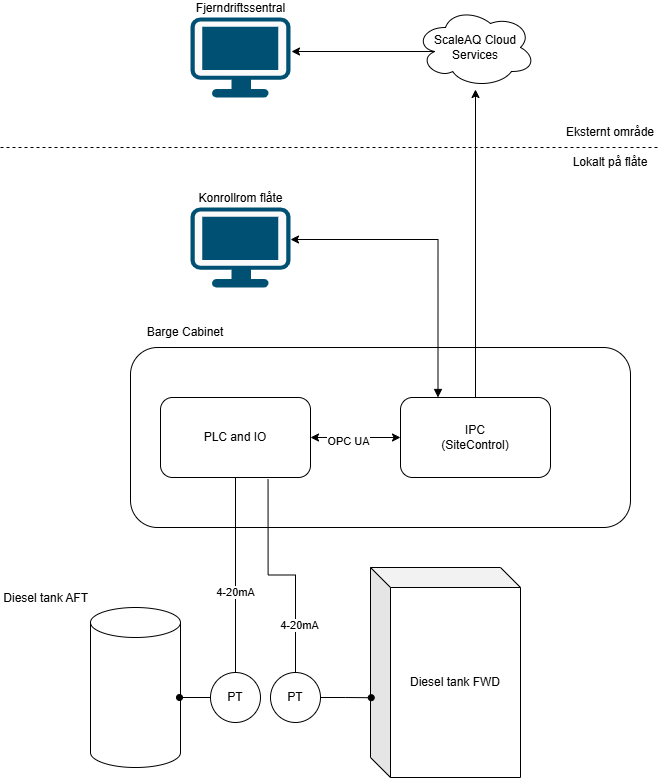

The diagram above was exported from draw.io. Its source (the exported page's mxGraphModel, read from the mxfile embedded in the PNG):
<mxGraphModel dx="1426" dy="841" grid="1" gridSize="10" guides="1" tooltips="1" connect="1" arrows="1" fold="1" page="1" pageScale="1" pageWidth="827" pageHeight="1169" math="0" shadow="0">
  <root>
    <mxCell id="0" />
    <mxCell id="1" parent="0" />
    <mxCell id="lHvPB3OhmnCPjOBUPfsl-1" parent="1" style="rounded=1;whiteSpace=wrap;html=1;labelPosition=left;verticalLabelPosition=top;align=right;verticalAlign=bottom;" value="" vertex="1">
      <mxGeometry height="180" width="500" x="170" y="560" as="geometry" />
    </mxCell>
    <mxCell id="lHvPB3OhmnCPjOBUPfsl-4" edge="1" parent="1" source="lHvPB3OhmnCPjOBUPfsl-2" style="edgeStyle=orthogonalEdgeStyle;rounded=0;orthogonalLoop=1;jettySize=auto;html=1;entryX=0;entryY=0.5;entryDx=0;entryDy=0;startArrow=classic;startFill=1;" target="lHvPB3OhmnCPjOBUPfsl-3">
      <mxGeometry relative="1" as="geometry" />
    </mxCell>
    <mxCell id="lHvPB3OhmnCPjOBUPfsl-31" connectable="0" parent="lHvPB3OhmnCPjOBUPfsl-4" style="edgeLabel;html=1;align=center;verticalAlign=middle;resizable=0;points=[];" value="OPC UA" vertex="1">
      <mxGeometry relative="1" x="-0.1712" y="-3" as="geometry">
        <mxPoint as="offset" />
      </mxGeometry>
    </mxCell>
    <mxCell id="lHvPB3OhmnCPjOBUPfsl-2" parent="1" style="rounded=1;whiteSpace=wrap;html=1;" value="PLC and IO" vertex="1">
      <mxGeometry height="80" width="150" x="200" y="610" as="geometry" />
    </mxCell>
    <mxCell id="lHvPB3OhmnCPjOBUPfsl-3" parent="1" style="rounded=1;whiteSpace=wrap;html=1;" value="IPC&lt;br&gt;(SiteControl)" vertex="1">
      <mxGeometry height="80" width="150" x="440" y="610" as="geometry" />
    </mxCell>
    <mxCell id="lHvPB3OhmnCPjOBUPfsl-5" parent="1" style="text;html=1;whiteSpace=wrap;strokeColor=none;fillColor=none;align=center;verticalAlign=middle;rounded=0;" value="Barge Cabinet" vertex="1">
      <mxGeometry height="30" width="110" x="170" y="530" as="geometry" />
    </mxCell>
    <mxCell id="lHvPB3OhmnCPjOBUPfsl-6" parent="1" style="ellipse;shape=cloud;whiteSpace=wrap;html=1;" value="ScaleAQ Cloud Services" vertex="1">
      <mxGeometry height="80" width="120" x="455" y="220" as="geometry" />
    </mxCell>
    <mxCell id="lHvPB3OhmnCPjOBUPfsl-7" edge="1" parent="1" source="lHvPB3OhmnCPjOBUPfsl-3" style="edgeStyle=orthogonalEdgeStyle;rounded=0;orthogonalLoop=1;jettySize=auto;html=1;exitX=0.5;exitY=0;exitDx=0;exitDy=0;entryX=0.5;entryY=1.025;entryDx=0;entryDy=0;entryPerimeter=0;" target="lHvPB3OhmnCPjOBUPfsl-6">
      <mxGeometry relative="1" as="geometry" />
    </mxCell>
    <mxCell id="lHvPB3OhmnCPjOBUPfsl-14" parent="1" style="shape=cylinder3;whiteSpace=wrap;html=1;boundedLbl=1;backgroundOutline=1;size=15;labelPosition=left;verticalLabelPosition=top;align=right;verticalAlign=bottom;" value="Diesel tank AFT" vertex="1">
      <mxGeometry height="160" width="90" x="130" y="820" as="geometry" />
    </mxCell>
    <mxCell id="lHvPB3OhmnCPjOBUPfsl-16" parent="1" style="shape=cube;whiteSpace=wrap;html=1;boundedLbl=1;backgroundOutline=1;darkOpacity=0.05;darkOpacity2=0.1;" value="Diesel tank FWD" vertex="1">
      <mxGeometry height="210" width="150" x="410" y="780" as="geometry" />
    </mxCell>
    <mxCell id="lHvPB3OhmnCPjOBUPfsl-19" edge="1" parent="1" source="lHvPB3OhmnCPjOBUPfsl-18" style="edgeStyle=orthogonalEdgeStyle;rounded=0;orthogonalLoop=1;jettySize=auto;html=1;entryX=0.5;entryY=1;entryDx=0;entryDy=0;endArrow=none;endFill=0;" target="lHvPB3OhmnCPjOBUPfsl-2">
      <mxGeometry relative="1" as="geometry" />
    </mxCell>
    <mxCell id="lHvPB3OhmnCPjOBUPfsl-22" connectable="0" parent="lHvPB3OhmnCPjOBUPfsl-19" style="edgeLabel;html=1;align=center;verticalAlign=middle;resizable=0;points=[];" value="4-20mA" vertex="1">
      <mxGeometry relative="1" x="-0.1709" y="1" as="geometry">
        <mxPoint as="offset" />
      </mxGeometry>
    </mxCell>
    <mxCell id="lHvPB3OhmnCPjOBUPfsl-18" parent="1" style="ellipse;whiteSpace=wrap;html=1;aspect=fixed;" value="PT" vertex="1">
      <mxGeometry height="50" width="50" x="250" y="885" as="geometry" />
    </mxCell>
    <mxCell id="lHvPB3OhmnCPjOBUPfsl-21" edge="1" parent="1" source="lHvPB3OhmnCPjOBUPfsl-18" style="edgeStyle=orthogonalEdgeStyle;rounded=0;orthogonalLoop=1;jettySize=auto;html=1;exitX=0;exitY=0.5;exitDx=0;exitDy=0;entryX=0.989;entryY=0.563;entryDx=0;entryDy=0;entryPerimeter=0;endArrow=oval;endFill=1;" target="lHvPB3OhmnCPjOBUPfsl-14">
      <mxGeometry relative="1" as="geometry" />
    </mxCell>
    <mxCell id="lHvPB3OhmnCPjOBUPfsl-27" parent="1" style="ellipse;whiteSpace=wrap;html=1;aspect=fixed;" value="PT" vertex="1">
      <mxGeometry height="50" width="50" x="310" y="885" as="geometry" />
    </mxCell>
    <mxCell id="lHvPB3OhmnCPjOBUPfsl-28" edge="1" parent="1" source="lHvPB3OhmnCPjOBUPfsl-27" style="edgeStyle=orthogonalEdgeStyle;rounded=0;orthogonalLoop=1;jettySize=auto;html=1;entryX=0.717;entryY=1.025;entryDx=0;entryDy=0;entryPerimeter=0;endArrow=none;endFill=0;" target="lHvPB3OhmnCPjOBUPfsl-2">
      <mxGeometry relative="1" as="geometry" />
    </mxCell>
    <mxCell id="lHvPB3OhmnCPjOBUPfsl-30" connectable="0" parent="lHvPB3OhmnCPjOBUPfsl-28" style="edgeLabel;html=1;align=center;verticalAlign=middle;resizable=0;points=[];" value="4-20mA" vertex="1">
      <mxGeometry relative="1" x="-0.5626" y="-3" as="geometry">
        <mxPoint as="offset" />
      </mxGeometry>
    </mxCell>
    <mxCell id="lHvPB3OhmnCPjOBUPfsl-29" edge="1" parent="1" source="lHvPB3OhmnCPjOBUPfsl-27" style="edgeStyle=orthogonalEdgeStyle;rounded=0;orthogonalLoop=1;jettySize=auto;html=1;entryX=0.005;entryY=0.62;entryDx=0;entryDy=0;entryPerimeter=0;endArrow=oval;endFill=1;" target="lHvPB3OhmnCPjOBUPfsl-16">
      <mxGeometry relative="1" as="geometry" />
    </mxCell>
    <mxCell id="lHvPB3OhmnCPjOBUPfsl-33" edge="1" parent="1" style="edgeStyle=orthogonalEdgeStyle;rounded=0;orthogonalLoop=1;jettySize=auto;html=1;entryX=0.16;entryY=0.55;entryDx=0;entryDy=0;entryPerimeter=0;startArrow=classic;startFill=1;endArrow=none;endFill=0;" target="lHvPB3OhmnCPjOBUPfsl-6">
      <mxGeometry relative="1" as="geometry">
        <mxPoint x="331" y="264" as="sourcePoint" />
      </mxGeometry>
    </mxCell>
    <mxCell id="wO_-X7LBLjRZS8eW9KL5-1" parent="1" style="points=[[0.03,0.03,0],[0.5,0,0],[0.97,0.03,0],[1,0.4,0],[0.97,0.745,0],[0.5,1,0],[0.03,0.745,0],[0,0.4,0]];verticalLabelPosition=top;sketch=0;html=1;verticalAlign=bottom;aspect=fixed;align=center;pointerEvents=1;shape=mxgraph.cisco19.workstation2;fillColor=#fafafa;strokeColor=#005073;labelPosition=center;" value="Fjerndriftssentral" vertex="1">
      <mxGeometry height="80" width="100" x="230" y="230" as="geometry" />
    </mxCell>
    <mxCell id="wO_-X7LBLjRZS8eW9KL5-3" edge="1" parent="1" style="endArrow=none;dashed=1;html=1;rounded=0;" value="">
      <mxGeometry height="50" relative="1" width="50" as="geometry">
        <mxPoint x="40" y="360" as="sourcePoint" />
        <mxPoint x="700" y="360" as="targetPoint" />
      </mxGeometry>
    </mxCell>
    <mxCell id="wO_-X7LBLjRZS8eW9KL5-5" parent="1" style="text;html=1;whiteSpace=wrap;strokeColor=none;fillColor=none;align=center;verticalAlign=middle;rounded=0;" value="Eksternt område" vertex="1">
      <mxGeometry height="30" width="120" x="590" y="330" as="geometry" />
    </mxCell>
    <mxCell id="wO_-X7LBLjRZS8eW9KL5-6" parent="1" style="text;html=1;whiteSpace=wrap;strokeColor=none;fillColor=none;align=center;verticalAlign=middle;rounded=0;" value="Lokalt på flåte" vertex="1">
      <mxGeometry height="30" width="120" x="590" y="360" as="geometry" />
    </mxCell>
    <mxCell id="wO_-X7LBLjRZS8eW9KL5-7" parent="1" style="points=[[0.03,0.03,0],[0.5,0,0],[0.97,0.03,0],[1,0.4,0],[0.97,0.745,0],[0.5,1,0],[0.03,0.745,0],[0,0.4,0]];verticalLabelPosition=top;sketch=0;html=1;verticalAlign=bottom;aspect=fixed;align=center;pointerEvents=1;shape=mxgraph.cisco19.workstation2;fillColor=#fafafa;strokeColor=#005073;labelPosition=center;" value="Konrollrom flåte" vertex="1">
      <mxGeometry height="80" width="100" x="230" y="420" as="geometry" />
    </mxCell>
    <mxCell id="wO_-X7LBLjRZS8eW9KL5-8" edge="1" parent="1" source="lHvPB3OhmnCPjOBUPfsl-3" style="edgeStyle=orthogonalEdgeStyle;rounded=0;orthogonalLoop=1;jettySize=auto;html=1;exitX=0.25;exitY=0;exitDx=0;exitDy=0;entryX=1;entryY=0.4;entryDx=0;entryDy=0;entryPerimeter=0;startArrow=block;startFill=1;" target="wO_-X7LBLjRZS8eW9KL5-7">
      <mxGeometry relative="1" as="geometry" />
    </mxCell>
  </root>
</mxGraphModel>